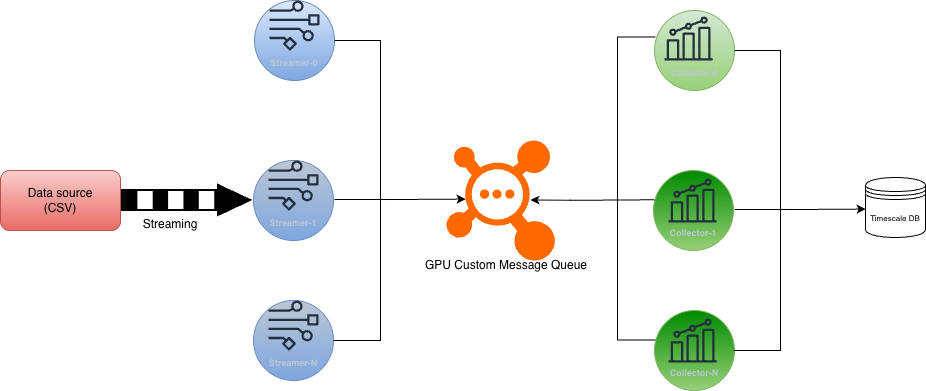

The diagram above was exported from draw.io. Its source (the exported page's mxGraphModel, read from the mxfile embedded in the PNG):
<mxGraphModel dx="964" dy="569" grid="1" gridSize="10" guides="1" tooltips="1" connect="1" arrows="1" fold="1" page="1" pageScale="1" pageWidth="850" pageHeight="1100" math="0" shadow="0">
  <root>
    <mxCell id="0" />
    <mxCell id="1" parent="0" />
    <mxCell id="b_R_QvrhWTBldL-xTxaM-1" parent="1" style="rounded=1;whiteSpace=wrap;html=1;fillColor=#f8cecc;strokeColor=#b85450;gradientColor=#ea6b66;" value="Data source&lt;br&gt;(CSV)" vertex="1">
      <mxGeometry height="60" width="120" x="10" y="300" as="geometry" />
    </mxCell>
    <mxCell id="b_R_QvrhWTBldL-xTxaM-2" parent="1" style="ellipse;whiteSpace=wrap;html=1;fillColor=light-dark(#DAE8FC,#FFFFFF);strokeColor=#6c8ebf;rounded=1;gradientColor=#7ea6e0;" value="&lt;b&gt;&lt;span style=&quot;white-space: nowrap; font-size: 9px;&quot;&gt;&lt;br&gt;&lt;br&gt;&lt;br&gt;&lt;/span&gt;&lt;span style=&quot;white-space: nowrap; color: rgb(189, 199, 212); font-size: 9px;&quot;&gt;Streamer-0&lt;/span&gt;&lt;/b&gt;" vertex="1">
      <mxGeometry height="80" width="80" x="264" y="130" as="geometry" />
    </mxCell>
    <mxCell id="b_R_QvrhWTBldL-xTxaM-4" parent="1" style="ellipse;whiteSpace=wrap;html=1;fillColor=light-dark(#BDC7D4,#FFFFFF);strokeColor=#6c8ebf;rounded=1;gradientColor=#7ea6e0;" value="&lt;span style=&quot;font-size: 9px; white-space: nowrap;&quot;&gt;&lt;br&gt;&lt;br&gt;&lt;br&gt;&lt;/span&gt;&lt;span style=&quot;color: rgb(189, 199, 212); font-size: 9px; white-space: nowrap;&quot;&gt;&lt;b&gt;Streamer-1&lt;/b&gt;&lt;/span&gt;&lt;span style=&quot;font-size: 9px; white-space: nowrap;&quot;&gt;&lt;/span&gt;" vertex="1">
      <mxGeometry height="80" width="80" x="263" y="290" as="geometry" />
    </mxCell>
    <mxCell id="b_R_QvrhWTBldL-xTxaM-6" parent="1" style="ellipse;whiteSpace=wrap;html=1;fillColor=light-dark(#BDC7D4,#FFFFFF);strokeColor=#6c8ebf;rounded=1;gradientColor=#7ea6e0;" value="&lt;span style=&quot;color: rgb(189, 199, 212); font-size: 9px; white-space: nowrap;&quot;&gt;&lt;br&gt;&lt;br&gt;&lt;br&gt;&lt;b&gt;Streamer-N&lt;/b&gt;&lt;/span&gt;" vertex="1">
      <mxGeometry height="80" width="80" x="263" y="430" as="geometry" />
    </mxCell>
    <mxCell id="b_R_QvrhWTBldL-xTxaM-8" parent="1" style="sketch=0;outlineConnect=0;fontColor=#232F3E;gradientColor=none;fillColor=#232F3D;strokeColor=none;dashed=0;verticalLabelPosition=bottom;verticalAlign=top;align=center;html=1;fontSize=12;fontStyle=0;aspect=fixed;pointerEvents=1;shape=mxgraph.aws4.data_stream;" value="" vertex="1">
      <mxGeometry height="50" width="50" x="279" y="130" as="geometry" />
    </mxCell>
    <mxCell id="b_R_QvrhWTBldL-xTxaM-10" parent="1" style="sketch=0;outlineConnect=0;fontColor=#232F3E;gradientColor=none;fillColor=#232F3D;strokeColor=none;dashed=0;verticalLabelPosition=bottom;verticalAlign=top;align=center;html=1;fontSize=12;fontStyle=0;aspect=fixed;pointerEvents=1;shape=mxgraph.aws4.data_stream;" value="" vertex="1">
      <mxGeometry height="50" width="50" x="278" y="430" as="geometry" />
    </mxCell>
    <mxCell id="b_R_QvrhWTBldL-xTxaM-11" parent="1" style="sketch=0;outlineConnect=0;fontColor=#232F3E;gradientColor=none;fillColor=#232F3D;strokeColor=none;dashed=0;verticalLabelPosition=bottom;verticalAlign=top;align=center;html=1;fontSize=12;fontStyle=0;aspect=fixed;pointerEvents=1;shape=mxgraph.aws4.data_stream;" value="" vertex="1">
      <mxGeometry height="50" width="50" x="278" y="290" as="geometry" />
    </mxCell>
    <mxCell id="b_R_QvrhWTBldL-xTxaM-12" parent="1" style="points=[];aspect=fixed;html=1;align=center;shadow=0;dashed=0;fillColor=#FF6A00;strokeColor=none;shape=mxgraph.alibaba_cloud.mq_message_queue;" value="" vertex="1">
      <mxGeometry height="120" width="108.43" x="456" y="270" as="geometry" />
    </mxCell>
    <mxCell id="b_R_QvrhWTBldL-xTxaM-14" parent="1" style="verticalLabelPosition=bottom;html=1;verticalAlign=top;strokeWidth=2;shape=mxgraph.lean_mapping.push_arrow;strokeColor=light-dark(#000000,#000000);" value="" vertex="1">
      <mxGeometry height="30" width="128" x="132" y="315" as="geometry" />
    </mxCell>
    <mxCell id="b_R_QvrhWTBldL-xTxaM-16" parent="1" style="ellipse;whiteSpace=wrap;html=1;fillColor=light-dark(#D5E8D4,#97D077);strokeColor=#82b366;rounded=1;gradientColor=#97d077;" value="&lt;b&gt;&lt;span style=&quot;white-space: nowrap; font-size: 9px;&quot;&gt;&lt;br&gt;&lt;br&gt;&lt;br&gt;&lt;/span&gt;&lt;span style=&quot;white-space: nowrap; color: rgb(189, 199, 212); font-size: 9px;&quot;&gt;Collector-0&lt;/span&gt;&lt;/b&gt;" vertex="1">
      <mxGeometry height="80" width="80" x="664" y="140" as="geometry" />
    </mxCell>
    <mxCell id="b_R_QvrhWTBldL-xTxaM-17" parent="1" style="ellipse;whiteSpace=wrap;html=1;fillColor=light-dark(#008A00,#97D077);strokeColor=#82b366;rounded=1;gradientColor=#97d077;" value="&lt;span style=&quot;font-size: 9px; white-space: nowrap;&quot;&gt;&lt;br&gt;&lt;br&gt;&lt;br&gt;&lt;/span&gt;&lt;span style=&quot;color: rgb(189, 199, 212); font-size: 9px; white-space: nowrap;&quot;&gt;&lt;b&gt;Collector-1&lt;/b&gt;&lt;/span&gt;&lt;span style=&quot;font-size: 9px; white-space: nowrap;&quot;&gt;&lt;/span&gt;" vertex="1">
      <mxGeometry height="80" width="80" x="663" y="300" as="geometry" />
    </mxCell>
    <mxCell id="b_R_QvrhWTBldL-xTxaM-18" parent="1" style="ellipse;whiteSpace=wrap;html=1;fillColor=light-dark(#008A00,#97D077);strokeColor=#82b366;rounded=1;gradientColor=#97d077;" value="&lt;span style=&quot;color: rgb(189, 199, 212); font-size: 9px; white-space: nowrap;&quot;&gt;&lt;br&gt;&lt;br&gt;&lt;br&gt;&lt;b&gt;Collector-N&lt;/b&gt;&lt;/span&gt;" vertex="1">
      <mxGeometry height="80" width="80" x="664" y="440" as="geometry" />
    </mxCell>
    <mxCell id="b_R_QvrhWTBldL-xTxaM-23" parent="1" style="sketch=0;outlineConnect=0;fontColor=#232F3E;gradientColor=none;fillColor=#232F3D;strokeColor=none;dashed=0;verticalLabelPosition=bottom;verticalAlign=top;align=center;html=1;fontSize=12;fontStyle=0;aspect=fixed;pointerEvents=1;shape=mxgraph.aws4.metrics;" value="" vertex="1">
      <mxGeometry height="44" width="48.34" x="674" y="146" as="geometry" />
    </mxCell>
    <mxCell id="b_R_QvrhWTBldL-xTxaM-24" parent="1" style="sketch=0;outlineConnect=0;fontColor=#232F3E;gradientColor=none;fillColor=#232F3D;strokeColor=none;dashed=0;verticalLabelPosition=bottom;verticalAlign=top;align=center;html=1;fontSize=12;fontStyle=0;aspect=fixed;pointerEvents=1;shape=mxgraph.aws4.metrics;" value="" vertex="1">
      <mxGeometry height="44" width="48.34" x="678" y="308" as="geometry" />
    </mxCell>
    <mxCell id="b_R_QvrhWTBldL-xTxaM-25" parent="1" style="sketch=0;outlineConnect=0;fontColor=#232F3E;gradientColor=none;fillColor=#232F3D;strokeColor=none;dashed=0;verticalLabelPosition=bottom;verticalAlign=top;align=center;html=1;fontSize=12;fontStyle=0;aspect=fixed;pointerEvents=1;shape=mxgraph.aws4.metrics;" value="" vertex="1">
      <mxGeometry height="44" width="48.34" x="678" y="448" as="geometry" />
    </mxCell>
    <mxCell id="b_R_QvrhWTBldL-xTxaM-26" edge="1" parent="1" style="endArrow=classic;html=1;rounded=0;entryX=0.194;entryY=0.488;entryDx=0;entryDy=0;entryPerimeter=0;endFill=1;strokeColor=light-dark(#000000,#000000);" value="">
      <mxGeometry height="50" relative="1" width="50" as="geometry">
        <Array as="points">
          <mxPoint x="409" y="329" />
        </Array>
        <mxPoint x="390" y="329" as="sourcePoint" />
        <mxPoint x="475.03541999999993" y="328.55999999999995" as="targetPoint" />
      </mxGeometry>
    </mxCell>
    <mxCell id="b_R_QvrhWTBldL-xTxaM-27" edge="1" parent="1" style="endArrow=none;html=1;rounded=0;edgeStyle=orthogonalEdgeStyle;strokeColor=light-dark(#000000,#1A1A1A);" value="">
      <mxGeometry height="50" relative="1" width="50" as="geometry">
        <mxPoint x="344" y="170" as="sourcePoint" />
        <mxPoint x="390" y="330" as="targetPoint" />
      </mxGeometry>
    </mxCell>
    <mxCell id="b_R_QvrhWTBldL-xTxaM-28" edge="1" parent="1" style="endArrow=none;html=1;rounded=0;edgeStyle=orthogonalEdgeStyle;strokeColor=light-dark(#000000,#000000);" value="">
      <mxGeometry height="50" relative="1" width="50" as="geometry">
        <mxPoint x="343" y="470" as="sourcePoint" />
        <mxPoint x="390" y="330" as="targetPoint" />
      </mxGeometry>
    </mxCell>
    <mxCell id="b_R_QvrhWTBldL-xTxaM-29" edge="1" parent="1" style="endArrow=none;html=1;rounded=0;strokeColor=light-dark(#000000,#000000);" value="">
      <mxGeometry height="50" relative="1" width="50" as="geometry">
        <mxPoint x="344" y="329" as="sourcePoint" />
        <mxPoint x="394" y="329" as="targetPoint" />
      </mxGeometry>
    </mxCell>
    <mxCell id="b_R_QvrhWTBldL-xTxaM-30" edge="1" parent="1" source="b_R_QvrhWTBldL-xTxaM-16" style="endArrow=none;html=1;rounded=0;edgeStyle=orthogonalEdgeStyle;exitX=0.013;exitY=0.331;exitDx=0;exitDy=0;exitPerimeter=0;strokeColor=light-dark(#000000,#000000);" value="">
      <mxGeometry height="50" relative="1" width="50" as="geometry">
        <mxPoint x="581" y="165" as="sourcePoint" />
        <mxPoint x="627" y="325" as="targetPoint" />
      </mxGeometry>
    </mxCell>
    <mxCell id="b_R_QvrhWTBldL-xTxaM-31" edge="1" parent="1" source="b_R_QvrhWTBldL-xTxaM-18" style="endArrow=none;html=1;rounded=0;edgeStyle=orthogonalEdgeStyle;exitX=0.013;exitY=0.369;exitDx=0;exitDy=0;exitPerimeter=0;strokeColor=light-dark(#000000,#000000);" value="">
      <mxGeometry height="50" relative="1" width="50" as="geometry">
        <mxPoint x="580" y="465" as="sourcePoint" />
        <mxPoint x="627" y="325" as="targetPoint" />
      </mxGeometry>
    </mxCell>
    <mxCell id="b_R_QvrhWTBldL-xTxaM-32" edge="1" parent="1" style="endArrow=none;html=1;rounded=0;entryX=0.194;entryY=0.488;entryDx=0;entryDy=0;entryPerimeter=0;endFill=0;strokeColor=light-dark(#000000,#000000);" value="">
      <mxGeometry height="50" relative="1" width="50" as="geometry">
        <Array as="points">
          <mxPoint x="597.96" y="329.72" />
        </Array>
        <mxPoint x="578.96" y="329.72" as="sourcePoint" />
        <mxPoint x="663.99542" y="329.28" as="targetPoint" />
      </mxGeometry>
    </mxCell>
    <mxCell id="b_R_QvrhWTBldL-xTxaM-33" edge="1" parent="1" style="endArrow=classic;html=1;rounded=0;endFill=1;strokeColor=light-dark(#000000,#000000);" value="">
      <mxGeometry height="50" relative="1" width="50" as="geometry">
        <mxPoint x="580" y="329.78" as="sourcePoint" />
        <mxPoint x="540" y="329.5" as="targetPoint" />
      </mxGeometry>
    </mxCell>
    <mxCell id="b_R_QvrhWTBldL-xTxaM-35" parent="1" style="text;html=1;whiteSpace=wrap;strokeColor=none;fillColor=none;align=center;verticalAlign=middle;rounded=0;" value="GPU Custom Message Queue" vertex="1">
      <mxGeometry height="30" width="180" x="426" y="380" as="geometry" />
    </mxCell>
    <mxCell id="b_R_QvrhWTBldL-xTxaM-36" parent="1" style="text;html=1;whiteSpace=wrap;strokeColor=none;fillColor=none;align=center;verticalAlign=middle;rounded=0;" value="Streaming" vertex="1">
      <mxGeometry height="30" width="60" x="150" y="339" as="geometry" />
    </mxCell>
    <mxCell id="b_R_QvrhWTBldL-xTxaM-38" parent="1" style="shape=datastore;whiteSpace=wrap;html=1;" value="&lt;font style=&quot;font-size: 8px;&quot;&gt;Timescale DB&lt;/font&gt;" vertex="1">
      <mxGeometry height="60" width="60" x="875" y="307" as="geometry" />
    </mxCell>
    <mxCell id="b_R_QvrhWTBldL-xTxaM-40" edge="1" parent="1" style="endArrow=classic;html=1;rounded=0;entryX=0.194;entryY=0.488;entryDx=0;entryDy=0;entryPerimeter=0;endFill=1;strokeColor=light-dark(#000000,#000000);" value="">
      <mxGeometry height="50" relative="1" width="50" as="geometry">
        <Array as="points">
          <mxPoint x="809" y="339" />
        </Array>
        <mxPoint x="790" y="339" as="sourcePoint" />
        <mxPoint x="875.0354199999999" y="338.55999999999995" as="targetPoint" />
      </mxGeometry>
    </mxCell>
    <mxCell id="b_R_QvrhWTBldL-xTxaM-41" edge="1" parent="1" style="endArrow=none;html=1;rounded=0;edgeStyle=orthogonalEdgeStyle;strokeColor=light-dark(#000000,#000000);" value="">
      <mxGeometry height="50" relative="1" width="50" as="geometry">
        <mxPoint x="744" y="180" as="sourcePoint" />
        <mxPoint x="790" y="340" as="targetPoint" />
      </mxGeometry>
    </mxCell>
    <mxCell id="b_R_QvrhWTBldL-xTxaM-42" edge="1" parent="1" style="endArrow=none;html=1;rounded=0;edgeStyle=orthogonalEdgeStyle;strokeColor=light-dark(#000000,#000000);" value="">
      <mxGeometry height="50" relative="1" width="50" as="geometry">
        <mxPoint x="743" y="480" as="sourcePoint" />
        <mxPoint x="790" y="340" as="targetPoint" />
      </mxGeometry>
    </mxCell>
    <mxCell id="b_R_QvrhWTBldL-xTxaM-43" edge="1" parent="1" style="endArrow=none;html=1;rounded=0;strokeColor=light-dark(#000000,#000000);" value="">
      <mxGeometry height="50" relative="1" width="50" as="geometry">
        <mxPoint x="744" y="339" as="sourcePoint" />
        <mxPoint x="794" y="339" as="targetPoint" />
      </mxGeometry>
    </mxCell>
  </root>
</mxGraphModel>